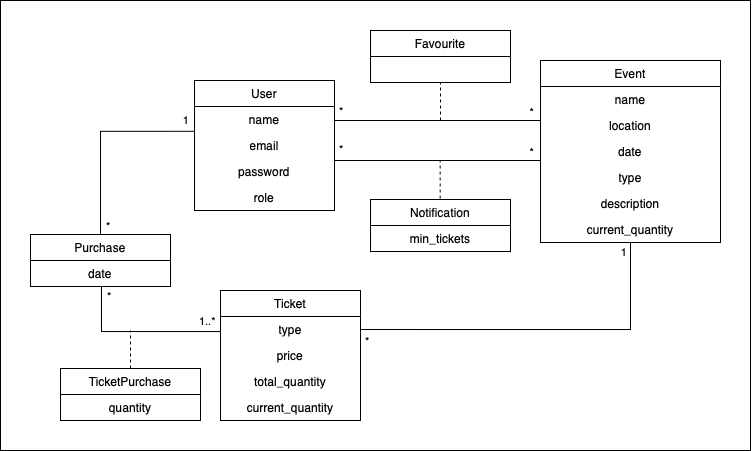

The diagram above was exported from draw.io. Its source (the exported page's mxGraphModel, read from the mxfile embedded in the PNG):
<mxGraphModel dx="989" dy="590" grid="1" gridSize="10" guides="1" tooltips="1" connect="1" arrows="1" fold="1" page="1" pageScale="1" pageWidth="827" pageHeight="1169" math="0" shadow="0">
  <root>
    <mxCell id="0" />
    <mxCell id="1" parent="0" />
    <mxCell id="i-g7FjwBZtHzIPIci1Vd-1" value="" style="rounded=0;whiteSpace=wrap;html=1;" parent="1" vertex="1">
      <mxGeometry x="130" y="110" width="750" height="450" as="geometry" />
    </mxCell>
    <mxCell id="acYZk-Tjn81ArYsL10LO-2" value="User" style="swimlane;fontStyle=0;childLayout=stackLayout;horizontal=1;startSize=26;fillColor=none;horizontalStack=0;resizeParent=1;resizeParentMax=0;resizeLast=0;collapsible=1;marginBottom=0;whiteSpace=wrap;html=1;" parent="1" vertex="1">
      <mxGeometry x="324" y="190" width="140" height="130" as="geometry" />
    </mxCell>
    <mxCell id="acYZk-Tjn81ArYsL10LO-4" value="name" style="text;strokeColor=none;fillColor=none;align=center;verticalAlign=top;spacingLeft=4;spacingRight=4;overflow=hidden;rotatable=0;points=[[0,0.5],[1,0.5]];portConstraint=eastwest;whiteSpace=wrap;html=1;" parent="acYZk-Tjn81ArYsL10LO-2" vertex="1">
      <mxGeometry y="26" width="140" height="26" as="geometry" />
    </mxCell>
    <mxCell id="acYZk-Tjn81ArYsL10LO-5" value="email" style="text;strokeColor=none;fillColor=none;align=center;verticalAlign=top;spacingLeft=4;spacingRight=4;overflow=hidden;rotatable=0;points=[[0,0.5],[1,0.5]];portConstraint=eastwest;whiteSpace=wrap;html=1;" parent="acYZk-Tjn81ArYsL10LO-2" vertex="1">
      <mxGeometry y="52" width="140" height="26" as="geometry" />
    </mxCell>
    <mxCell id="Vbx8PuQcvZBmhfdVSj1v-1" value="password" style="text;strokeColor=none;fillColor=none;align=center;verticalAlign=top;spacingLeft=4;spacingRight=4;overflow=hidden;rotatable=0;points=[[0,0.5],[1,0.5]];portConstraint=eastwest;whiteSpace=wrap;html=1;" parent="acYZk-Tjn81ArYsL10LO-2" vertex="1">
      <mxGeometry y="78" width="140" height="26" as="geometry" />
    </mxCell>
    <mxCell id="VNFYLCYaBXGvh2CnIrUS-1" value="role" style="text;strokeColor=none;fillColor=none;align=center;verticalAlign=top;spacingLeft=4;spacingRight=4;overflow=hidden;rotatable=0;points=[[0,0.5],[1,0.5]];portConstraint=eastwest;whiteSpace=wrap;html=1;" vertex="1" parent="acYZk-Tjn81ArYsL10LO-2">
      <mxGeometry y="104" width="140" height="26" as="geometry" />
    </mxCell>
    <mxCell id="acYZk-Tjn81ArYsL10LO-6" value="Purchase" style="swimlane;fontStyle=0;childLayout=stackLayout;horizontal=1;startSize=26;fillColor=none;horizontalStack=0;resizeParent=1;resizeParentMax=0;resizeLast=0;collapsible=1;marginBottom=0;whiteSpace=wrap;html=1;" parent="1" vertex="1">
      <mxGeometry x="160" y="344" width="140" height="52" as="geometry" />
    </mxCell>
    <mxCell id="acYZk-Tjn81ArYsL10LO-8" value="date" style="text;strokeColor=none;fillColor=none;align=center;verticalAlign=top;spacingLeft=4;spacingRight=4;overflow=hidden;rotatable=0;points=[[0,0.5],[1,0.5]];portConstraint=eastwest;whiteSpace=wrap;html=1;" parent="acYZk-Tjn81ArYsL10LO-6" vertex="1">
      <mxGeometry y="26" width="140" height="26" as="geometry" />
    </mxCell>
    <mxCell id="acYZk-Tjn81ArYsL10LO-12" value="Event" style="swimlane;fontStyle=0;childLayout=stackLayout;horizontal=1;startSize=26;fillColor=none;horizontalStack=0;resizeParent=1;resizeParentMax=0;resizeLast=0;collapsible=1;marginBottom=0;whiteSpace=wrap;html=1;" parent="1" vertex="1">
      <mxGeometry x="670" y="170" width="180" height="182" as="geometry" />
    </mxCell>
    <mxCell id="acYZk-Tjn81ArYsL10LO-13" value="name" style="text;strokeColor=none;fillColor=none;align=center;verticalAlign=top;spacingLeft=4;spacingRight=4;overflow=hidden;rotatable=0;points=[[0,0.5],[1,0.5]];portConstraint=eastwest;whiteSpace=wrap;html=1;" parent="acYZk-Tjn81ArYsL10LO-12" vertex="1">
      <mxGeometry y="26" width="180" height="26" as="geometry" />
    </mxCell>
    <mxCell id="acYZk-Tjn81ArYsL10LO-15" value="location" style="text;strokeColor=none;fillColor=none;align=center;verticalAlign=top;spacingLeft=4;spacingRight=4;overflow=hidden;rotatable=0;points=[[0,0.5],[1,0.5]];portConstraint=eastwest;whiteSpace=wrap;html=1;" parent="acYZk-Tjn81ArYsL10LO-12" vertex="1">
      <mxGeometry y="52" width="180" height="26" as="geometry" />
    </mxCell>
    <mxCell id="acYZk-Tjn81ArYsL10LO-16" value="date" style="text;strokeColor=none;fillColor=none;align=center;verticalAlign=top;spacingLeft=4;spacingRight=4;overflow=hidden;rotatable=0;points=[[0,0.5],[1,0.5]];portConstraint=eastwest;whiteSpace=wrap;html=1;" parent="acYZk-Tjn81ArYsL10LO-12" vertex="1">
      <mxGeometry y="78" width="180" height="26" as="geometry" />
    </mxCell>
    <mxCell id="acYZk-Tjn81ArYsL10LO-19" value="type" style="text;strokeColor=none;fillColor=none;align=center;verticalAlign=top;spacingLeft=4;spacingRight=4;overflow=hidden;rotatable=0;points=[[0,0.5],[1,0.5]];portConstraint=eastwest;whiteSpace=wrap;html=1;" parent="acYZk-Tjn81ArYsL10LO-12" vertex="1">
      <mxGeometry y="104" width="180" height="26" as="geometry" />
    </mxCell>
    <mxCell id="acYZk-Tjn81ArYsL10LO-14" value="description" style="text;strokeColor=none;fillColor=none;align=center;verticalAlign=top;spacingLeft=4;spacingRight=4;overflow=hidden;rotatable=0;points=[[0,0.5],[1,0.5]];portConstraint=eastwest;whiteSpace=wrap;html=1;" parent="acYZk-Tjn81ArYsL10LO-12" vertex="1">
      <mxGeometry y="130" width="180" height="26" as="geometry" />
    </mxCell>
    <mxCell id="Qj6Biv2WFG0jf4F6SWwI-3" value="current_quantity" style="text;strokeColor=none;fillColor=none;align=center;verticalAlign=top;spacingLeft=4;spacingRight=4;overflow=hidden;rotatable=0;points=[[0,0.5],[1,0.5]];portConstraint=eastwest;whiteSpace=wrap;html=1;" parent="acYZk-Tjn81ArYsL10LO-12" vertex="1">
      <mxGeometry y="156" width="180" height="26" as="geometry" />
    </mxCell>
    <mxCell id="acYZk-Tjn81ArYsL10LO-20" value="" style="endArrow=none;html=1;edgeStyle=orthogonalEdgeStyle;rounded=0;exitX=0.5;exitY=0;exitDx=0;exitDy=0;entryX=-0.003;entryY=-0.046;entryDx=0;entryDy=0;entryPerimeter=0;" parent="1" source="acYZk-Tjn81ArYsL10LO-6" target="acYZk-Tjn81ArYsL10LO-5" edge="1">
      <mxGeometry relative="1" as="geometry">
        <mxPoint x="290" y="290" as="sourcePoint" />
        <mxPoint x="450" y="290" as="targetPoint" />
      </mxGeometry>
    </mxCell>
    <mxCell id="acYZk-Tjn81ArYsL10LO-21" value="*" style="edgeLabel;resizable=0;html=1;align=left;verticalAlign=bottom;" parent="acYZk-Tjn81ArYsL10LO-20" connectable="0" vertex="1">
      <mxGeometry x="-1" relative="1" as="geometry">
        <mxPoint x="4" as="offset" />
      </mxGeometry>
    </mxCell>
    <mxCell id="acYZk-Tjn81ArYsL10LO-22" value="1" style="edgeLabel;resizable=0;html=1;align=right;verticalAlign=bottom;" parent="acYZk-Tjn81ArYsL10LO-20" connectable="0" vertex="1">
      <mxGeometry x="1" relative="1" as="geometry">
        <mxPoint x="-4" y="-2" as="offset" />
      </mxGeometry>
    </mxCell>
    <mxCell id="TRe5EOMquL9sIo5QEnkf-5" value="" style="endArrow=none;dashed=1;html=1;rounded=0;" parent="1" target="TRe5EOMquL9sIo5QEnkf-6" edge="1">
      <mxGeometry width="50" height="50" relative="1" as="geometry">
        <mxPoint x="570" y="230" as="sourcePoint" />
        <mxPoint x="550" y="240" as="targetPoint" />
      </mxGeometry>
    </mxCell>
    <mxCell id="TRe5EOMquL9sIo5QEnkf-6" value="Favourite" style="swimlane;fontStyle=0;childLayout=stackLayout;horizontal=1;startSize=26;fillColor=none;horizontalStack=0;resizeParent=1;resizeParentMax=0;resizeLast=0;collapsible=1;marginBottom=0;whiteSpace=wrap;html=1;" parent="1" vertex="1">
      <mxGeometry x="500" y="140" width="140" height="52" as="geometry" />
    </mxCell>
    <mxCell id="TRe5EOMquL9sIo5QEnkf-10" value="Ticket" style="swimlane;fontStyle=0;childLayout=stackLayout;horizontal=1;startSize=26;fillColor=none;horizontalStack=0;resizeParent=1;resizeParentMax=0;resizeLast=0;collapsible=1;marginBottom=0;whiteSpace=wrap;html=1;" parent="1" vertex="1">
      <mxGeometry x="350" y="400" width="140" height="130" as="geometry" />
    </mxCell>
    <mxCell id="TRe5EOMquL9sIo5QEnkf-19" value="type" style="text;strokeColor=none;fillColor=none;align=center;verticalAlign=top;spacingLeft=4;spacingRight=4;overflow=hidden;rotatable=0;points=[[0,0.5],[1,0.5]];portConstraint=eastwest;whiteSpace=wrap;html=1;" parent="TRe5EOMquL9sIo5QEnkf-10" vertex="1">
      <mxGeometry y="26" width="140" height="26" as="geometry" />
    </mxCell>
    <mxCell id="TRe5EOMquL9sIo5QEnkf-18" value="price" style="text;strokeColor=none;fillColor=none;align=center;verticalAlign=top;spacingLeft=4;spacingRight=4;overflow=hidden;rotatable=0;points=[[0,0.5],[1,0.5]];portConstraint=eastwest;whiteSpace=wrap;html=1;" parent="TRe5EOMquL9sIo5QEnkf-10" vertex="1">
      <mxGeometry y="52" width="140" height="26" as="geometry" />
    </mxCell>
    <mxCell id="PtsfPlgScqqNtHjJXBi1-1" value="total_quantity" style="text;strokeColor=none;fillColor=none;align=center;verticalAlign=top;spacingLeft=4;spacingRight=4;overflow=hidden;rotatable=0;points=[[0,0.5],[1,0.5]];portConstraint=eastwest;whiteSpace=wrap;html=1;" parent="TRe5EOMquL9sIo5QEnkf-10" vertex="1">
      <mxGeometry y="78" width="140" height="26" as="geometry" />
    </mxCell>
    <mxCell id="Qj6Biv2WFG0jf4F6SWwI-1" value="current_quantity" style="text;strokeColor=none;fillColor=none;align=center;verticalAlign=top;spacingLeft=4;spacingRight=4;overflow=hidden;rotatable=0;points=[[0,0.5],[1,0.5]];portConstraint=eastwest;whiteSpace=wrap;html=1;" parent="TRe5EOMquL9sIo5QEnkf-10" vertex="1">
      <mxGeometry y="104" width="140" height="26" as="geometry" />
    </mxCell>
    <mxCell id="TRe5EOMquL9sIo5QEnkf-20" value="" style="endArrow=none;html=1;edgeStyle=orthogonalEdgeStyle;rounded=0;entryX=0;entryY=0.5;entryDx=0;entryDy=0;" parent="1" source="acYZk-Tjn81ArYsL10LO-8" target="TRe5EOMquL9sIo5QEnkf-19" edge="1">
      <mxGeometry relative="1" as="geometry">
        <mxPoint x="231" y="300" as="sourcePoint" />
        <mxPoint x="460" y="270" as="targetPoint" />
        <Array as="points">
          <mxPoint x="231" y="441" />
          <mxPoint x="350" y="441" />
        </Array>
      </mxGeometry>
    </mxCell>
    <mxCell id="TRe5EOMquL9sIo5QEnkf-21" value="&amp;nbsp;*" style="edgeLabel;resizable=0;html=1;align=left;verticalAlign=bottom;" parent="TRe5EOMquL9sIo5QEnkf-20" connectable="0" vertex="1">
      <mxGeometry x="-1" relative="1" as="geometry">
        <mxPoint x="1" y="18" as="offset" />
      </mxGeometry>
    </mxCell>
    <mxCell id="jpgn6pBJ08lXJvVA4JfG-1" value="&amp;nbsp;1..*" style="edgeLabel;resizable=0;html=1;align=left;verticalAlign=bottom;" parent="1" connectable="0" vertex="1">
      <mxGeometry x="324.0000000000001" y="438.99599999999987" as="geometry" />
    </mxCell>
    <mxCell id="Qj6Biv2WFG0jf4F6SWwI-4" style="edgeStyle=orthogonalEdgeStyle;rounded=0;orthogonalLoop=1;jettySize=auto;html=1;exitX=1;exitY=0.5;exitDx=0;exitDy=0;endArrow=none;endFill=0;entryX=0.5;entryY=1;entryDx=0;entryDy=0;" parent="1" source="TRe5EOMquL9sIo5QEnkf-19" target="acYZk-Tjn81ArYsL10LO-12" edge="1">
      <mxGeometry relative="1" as="geometry">
        <mxPoint x="760" y="360" as="targetPoint" />
        <Array as="points">
          <mxPoint x="760" y="439" />
        </Array>
      </mxGeometry>
    </mxCell>
    <mxCell id="Qj6Biv2WFG0jf4F6SWwI-7" value="&amp;nbsp;*" style="edgeLabel;resizable=0;html=1;align=left;verticalAlign=bottom;" parent="1" connectable="0" vertex="1">
      <mxGeometry x="490.0000000000001" y="458.99599999999987" as="geometry" />
    </mxCell>
    <mxCell id="Qj6Biv2WFG0jf4F6SWwI-11" value="1" style="edgeLabel;resizable=0;html=1;align=right;verticalAlign=bottom;" parent="1" connectable="0" vertex="1">
      <mxGeometry x="757.0009522419806" y="370.00401003378266" as="geometry" />
    </mxCell>
    <mxCell id="obWU0s_eDjD3-7FFq_zG-1" value="Notification" style="swimlane;fontStyle=0;childLayout=stackLayout;horizontal=1;startSize=26;fillColor=none;horizontalStack=0;resizeParent=1;resizeParentMax=0;resizeLast=0;collapsible=1;marginBottom=0;whiteSpace=wrap;html=1;" parent="1" vertex="1">
      <mxGeometry x="500" y="309" width="140" height="52" as="geometry" />
    </mxCell>
    <mxCell id="obWU0s_eDjD3-7FFq_zG-2" value="min_tickets" style="text;strokeColor=none;fillColor=none;align=center;verticalAlign=top;spacingLeft=4;spacingRight=4;overflow=hidden;rotatable=0;points=[[0,0.5],[1,0.5]];portConstraint=eastwest;whiteSpace=wrap;html=1;" parent="obWU0s_eDjD3-7FFq_zG-1" vertex="1">
      <mxGeometry y="26" width="140" height="26" as="geometry" />
    </mxCell>
    <mxCell id="obWU0s_eDjD3-7FFq_zG-15" value="" style="endArrow=none;html=1;edgeStyle=orthogonalEdgeStyle;rounded=0;exitX=1.001;exitY=0.764;exitDx=0;exitDy=0;exitPerimeter=0;entryX=0;entryY=0.5;entryDx=0;entryDy=0;" parent="1" edge="1">
      <mxGeometry relative="1" as="geometry">
        <mxPoint x="464" y="271" as="sourcePoint" />
        <mxPoint x="670" y="270" as="targetPoint" />
        <Array as="points">
          <mxPoint x="464" y="270" />
        </Array>
      </mxGeometry>
    </mxCell>
    <mxCell id="obWU0s_eDjD3-7FFq_zG-16" value="*" style="edgeLabel;resizable=0;html=1;align=left;verticalAlign=bottom;" parent="obWU0s_eDjD3-7FFq_zG-15" connectable="0" vertex="1">
      <mxGeometry x="-1" relative="1" as="geometry">
        <mxPoint x="3" y="-4" as="offset" />
      </mxGeometry>
    </mxCell>
    <mxCell id="obWU0s_eDjD3-7FFq_zG-17" value="*" style="edgeLabel;resizable=0;html=1;align=right;verticalAlign=bottom;" parent="obWU0s_eDjD3-7FFq_zG-15" connectable="0" vertex="1">
      <mxGeometry x="1" relative="1" as="geometry">
        <mxPoint x="-6" as="offset" />
      </mxGeometry>
    </mxCell>
    <mxCell id="obWU0s_eDjD3-7FFq_zG-18" value="" style="endArrow=none;dashed=1;html=1;rounded=0;" parent="1" edge="1">
      <mxGeometry width="50" height="50" relative="1" as="geometry">
        <mxPoint x="569.66" y="308" as="sourcePoint" />
        <mxPoint x="569.66" y="270" as="targetPoint" />
      </mxGeometry>
    </mxCell>
    <mxCell id="NPJ2s9wOeiEllGjMvgsW-1" value="" style="endArrow=none;html=1;edgeStyle=orthogonalEdgeStyle;rounded=0;exitX=1.001;exitY=0.764;exitDx=0;exitDy=0;exitPerimeter=0;entryX=0;entryY=0.5;entryDx=0;entryDy=0;" parent="1" edge="1">
      <mxGeometry relative="1" as="geometry">
        <mxPoint x="464" y="231" as="sourcePoint" />
        <mxPoint x="670" y="230" as="targetPoint" />
        <Array as="points">
          <mxPoint x="464" y="230" />
        </Array>
      </mxGeometry>
    </mxCell>
    <mxCell id="NPJ2s9wOeiEllGjMvgsW-2" value="*" style="edgeLabel;resizable=0;html=1;align=left;verticalAlign=bottom;" parent="NPJ2s9wOeiEllGjMvgsW-1" connectable="0" vertex="1">
      <mxGeometry x="-1" relative="1" as="geometry">
        <mxPoint x="3" y="-2" as="offset" />
      </mxGeometry>
    </mxCell>
    <mxCell id="NPJ2s9wOeiEllGjMvgsW-3" value="*" style="edgeLabel;resizable=0;html=1;align=right;verticalAlign=bottom;" parent="NPJ2s9wOeiEllGjMvgsW-1" connectable="0" vertex="1">
      <mxGeometry x="1" relative="1" as="geometry">
        <mxPoint x="-6" as="offset" />
      </mxGeometry>
    </mxCell>
    <mxCell id="beabQewL-MN83IuNm7l2-1" value="" style="endArrow=none;dashed=1;html=1;rounded=0;" parent="1" edge="1">
      <mxGeometry width="50" height="50" relative="1" as="geometry">
        <mxPoint x="260" y="478" as="sourcePoint" />
        <mxPoint x="260" y="440" as="targetPoint" />
      </mxGeometry>
    </mxCell>
    <mxCell id="beabQewL-MN83IuNm7l2-2" value="TicketPurchase" style="swimlane;fontStyle=0;childLayout=stackLayout;horizontal=1;startSize=26;fillColor=none;horizontalStack=0;resizeParent=1;resizeParentMax=0;resizeLast=0;collapsible=1;marginBottom=0;whiteSpace=wrap;html=1;" parent="1" vertex="1">
      <mxGeometry x="190" y="478" width="140" height="52" as="geometry" />
    </mxCell>
    <mxCell id="beabQewL-MN83IuNm7l2-3" value="quantity" style="text;strokeColor=none;fillColor=none;align=center;verticalAlign=top;spacingLeft=4;spacingRight=4;overflow=hidden;rotatable=0;points=[[0,0.5],[1,0.5]];portConstraint=eastwest;whiteSpace=wrap;html=1;" parent="1" vertex="1">
      <mxGeometry x="190" y="504" width="140" height="26" as="geometry" />
    </mxCell>
  </root>
</mxGraphModel>